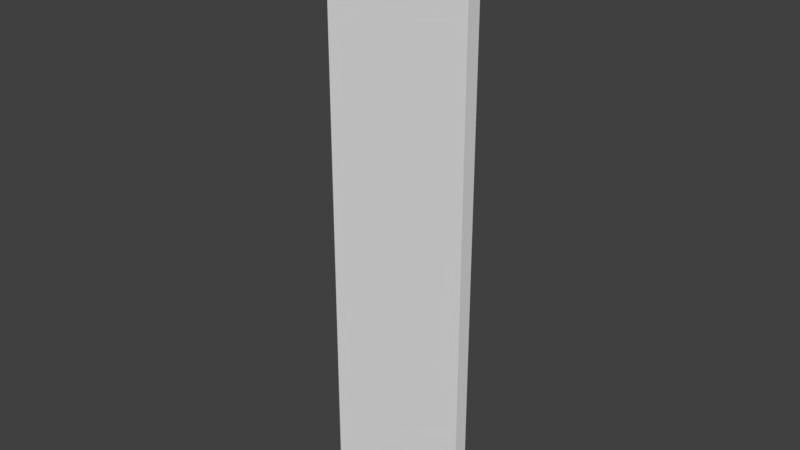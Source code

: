 # Source: wall.blend  (saved by Blender 2.77.0; exported with 4.5.12 LTS)
import bpy
from mathutils import Matrix  # noqa: F401  (used for matrix-valued properties, if any)

bpy.ops.wm.read_factory_settings(use_empty=True)
scene = bpy.context.scene
scene.name = 'Scene'

# ---- collections
col_collection_1 = bpy.data.collections.new('Collection 1'); scene.collection.children.link(col_collection_1)

# ---- materials (node trees are filled in below, after node groups)
mat_default = bpy.data.materials.new('default')
mat_default.alpha_threshold = 0.0
mat_default.use_transparent_shadow = False
mat_default.roughness = 0.5

# ---- material node trees

# ---- world
world_world = bpy.data.worlds.new('World'); scene.world = world_world
world_world.color = (0.05088, 0.05088, 0.05088)
world_world.use_sun_shadow = False
world_world.sun_shadow_jitter_overblur = 0.0
world_world.cycles.sampling_method = 'MANUAL'

# ---- meshes
me_wallmesh = bpy.data.meshes.new('WallMesh')
me_wallmesh.from_pydata([(-0.5, -0.05, -2.0), (-0.5, -0.05, 2.0), (-0.5, 0.05, -2.0), (-0.5, 0.05, 2.0), (0.5, -0.05, -2.0), (0.5, -0.05, 2.0), (0.5, 0.05, -2.0), (0.5, 0.05, 2.0)], [], [(1, 3, 2, 0), (3, 7, 6, 2), (7, 5, 4, 6), (5, 1, 0, 4), (0, 2, 6, 4), (5, 7, 3, 1)])
_uv = me_wallmesh.uv_layers.new(name='UVMap')
_uv.uv.foreach_set('vector', [0.8525, 0.001953, 0.8955, 0.001953, 0.8955, 0.998, 0.8525, 0.998, 0.8457, 0.998, 0.4277, 0.998, 0.4277, 0.001953, 0.8457, 0.001953, 0.9453, 0.998, 0.9023, 0.998, 0.9023, 0.001953, 0.9453, 0.001953, 0.4209, 0.998, 0.002937, 0.998, 0.002922, 0.001956, 0.4209, 0.00195, 0.9961, 0.252, 0.9531, 0.252, 0.9531, 0.001953, 0.9961, 0.001953, 0.9531, 0.2549, 0.9961, 0.2549, 0.9961, 0.5049, 0.9531, 0.5049])
me_wallmesh.materials.append(mat_default)
me_wallmesh.use_remesh_preserve_volume = False
me_wallmesh.use_remesh_preserve_attributes = False
me_wallmesh.use_mirror_vertex_groups = False
me_wallmesh.update()

# ---- objects
ob_wall = bpy.data.objects.new('Wall', me_wallmesh)

# ---- transforms, parenting, visibility, modifiers, constraints
ob_wall.location = (0.0, 0.95, 2.0)
ob_wall.lineart.crease_threshold = 0.0

# ---- collection membership
col_collection_1.objects.link(ob_wall)

# ---- scene / render settings (as saved in the file)
scene.frame_start = 1; scene.frame_end = 250; scene.frame_set(1)
scene.render.engine = 'BLENDER_EEVEE_NEXT'
scene.render.resolution_percentage = 50
scene.render.dither_intensity = 0.0
scene.cycles.use_denoising = False
scene.cycles.samples = 128
scene.cycles.sampling_pattern = 'TABULATED_SOBOL'
scene.cycles.light_sampling_threshold = 0.0
scene.cycles.use_adaptive_sampling = False
scene.cycles.use_light_tree = False
scene.cycles.blur_glossy = 0.0
scene.cycles.sample_clamp_indirect = 0.0
scene.view_settings.view_transform = 'Standard'
bpy.context.view_layer.update()

# ---- added for rendering (the .blend has no active camera and no usable light): camera, sun
cam_auto = bpy.data.cameras.new('AutoCamera')
cam_auto.lens = 50.0
cam_auto.sensor_width = 36.0
cam_auto.clip_end = 1000.0
ob_auto_camera = bpy.data.objects.new('AutoCamera', cam_auto)
scene.collection.objects.link(ob_auto_camera)
ob_auto_camera.location = (3.81592, -3.6291, 5.05274)
ob_auto_camera.rotation_euler = (1.09748, -7.21219e-08, 0.694738)
scene.camera = ob_auto_camera
light_auto_sun = bpy.data.lights.new('AutoSun', 'SUN')
light_auto_sun.energy = 3.0
light_auto_sun.angle = 0.0523599
ob_auto_sun = bpy.data.objects.new('AutoSun', light_auto_sun)
scene.collection.objects.link(ob_auto_sun)
ob_auto_sun.rotation_euler = (0.872665, 0.174533, 0.523599)
bpy.context.view_layer.update()
